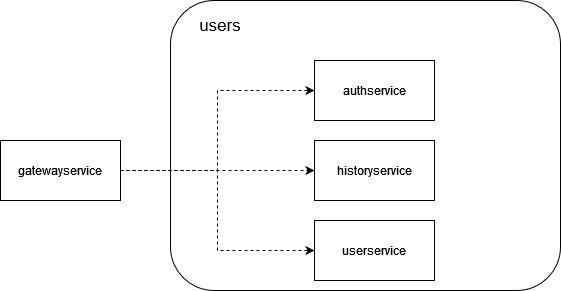

The diagram above was exported from draw.io. Its source (the exported page's mxGraphModel, read from the mxfile embedded in the PNG):
<mxGraphModel dx="1434" dy="734" grid="1" gridSize="10" guides="1" tooltips="1" connect="1" arrows="1" fold="1" page="1" pageScale="1" pageWidth="827" pageHeight="1169" math="0" shadow="0">
  <root>
    <mxCell id="0" />
    <mxCell id="1" parent="0" />
    <mxCell id="bpJyCfNJ9kMaMgFE_OJE-1" value="" style="rounded=1;whiteSpace=wrap;html=1;" parent="1" vertex="1">
      <mxGeometry x="210" y="180" width="390" height="290" as="geometry" />
    </mxCell>
    <mxCell id="bpJyCfNJ9kMaMgFE_OJE-2" value="users" style="text;html=1;align=center;verticalAlign=middle;whiteSpace=wrap;rounded=0;fontSize=17;" parent="1" vertex="1">
      <mxGeometry x="230" y="190" width="60" height="30" as="geometry" />
    </mxCell>
    <mxCell id="bpJyCfNJ9kMaMgFE_OJE-3" value="authservice" style="rounded=0;whiteSpace=wrap;html=1;" parent="1" vertex="1">
      <mxGeometry x="354" y="240" width="120" height="60" as="geometry" />
    </mxCell>
    <mxCell id="bpJyCfNJ9kMaMgFE_OJE-4" value="historyservice" style="rounded=0;whiteSpace=wrap;html=1;" parent="1" vertex="1">
      <mxGeometry x="354" y="320" width="120" height="60" as="geometry" />
    </mxCell>
    <mxCell id="bpJyCfNJ9kMaMgFE_OJE-5" value="userservice" style="rounded=0;whiteSpace=wrap;html=1;" parent="1" vertex="1">
      <mxGeometry x="354" y="400" width="120" height="60" as="geometry" />
    </mxCell>
    <mxCell id="bpJyCfNJ9kMaMgFE_OJE-8" style="edgeStyle=orthogonalEdgeStyle;rounded=0;orthogonalLoop=1;jettySize=auto;html=1;exitX=1;exitY=0.5;exitDx=0;exitDy=0;entryX=0;entryY=0.5;entryDx=0;entryDy=0;dashed=1;" parent="1" source="bpJyCfNJ9kMaMgFE_OJE-7" target="bpJyCfNJ9kMaMgFE_OJE-3" edge="1">
      <mxGeometry relative="1" as="geometry" />
    </mxCell>
    <mxCell id="bpJyCfNJ9kMaMgFE_OJE-9" style="edgeStyle=orthogonalEdgeStyle;rounded=0;orthogonalLoop=1;jettySize=auto;html=1;dashed=1;" parent="1" source="bpJyCfNJ9kMaMgFE_OJE-7" target="bpJyCfNJ9kMaMgFE_OJE-4" edge="1">
      <mxGeometry relative="1" as="geometry" />
    </mxCell>
    <mxCell id="bpJyCfNJ9kMaMgFE_OJE-10" style="edgeStyle=orthogonalEdgeStyle;rounded=0;orthogonalLoop=1;jettySize=auto;html=1;entryX=0;entryY=0.5;entryDx=0;entryDy=0;dashed=1;" parent="1" source="bpJyCfNJ9kMaMgFE_OJE-7" target="bpJyCfNJ9kMaMgFE_OJE-5" edge="1">
      <mxGeometry relative="1" as="geometry" />
    </mxCell>
    <mxCell id="bpJyCfNJ9kMaMgFE_OJE-7" value="gatewayservice" style="rounded=0;whiteSpace=wrap;html=1;" parent="1" vertex="1">
      <mxGeometry x="40" y="320" width="120" height="60" as="geometry" />
    </mxCell>
  </root>
</mxGraphModel>